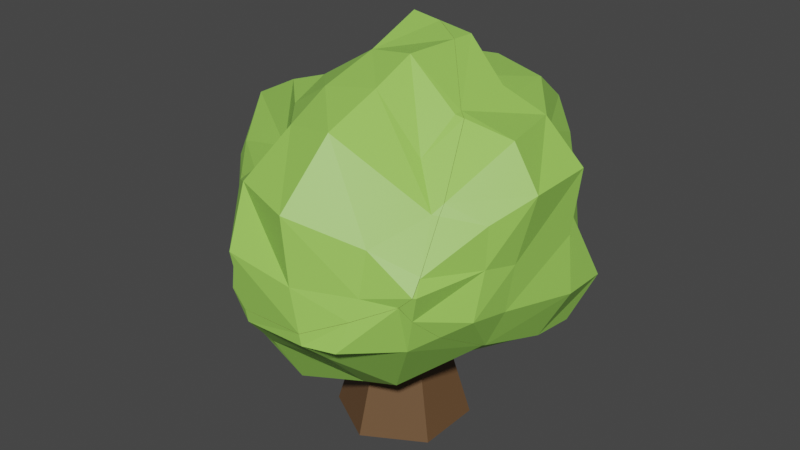 # Source: Bush1UV_1.blend  (saved by Blender 2.82.7; exported with 4.5.12 LTS)
import bpy
from mathutils import Matrix  # noqa: F401  (used for matrix-valued properties, if any)

bpy.ops.wm.read_factory_settings(use_empty=True)
scene = bpy.context.scene
scene.name = 'Scene'

# ---- collections
col_bush1 = bpy.data.collections.new('Bush1'); scene.collection.children.link(col_bush1)

# ---- materials (node trees are filled in below, after node groups)
mat_material_005 = bpy.data.materials.new('Material.005')
mat_material_005.use_transparent_shadow = False
mat_material_004 = bpy.data.materials.new('Material.004')
mat_material_004.use_transparent_shadow = False

# ---- material node trees
mat_material_005.use_nodes = True; mat_material_005.node_tree.nodes.clear()
_N = mat_material_005.node_tree.nodes; _L = mat_material_005.node_tree.links
n0 = _N.new('ShaderNodeOutputMaterial'); n0.name = 'Material Output'; n0.location = (300, 300)
n1 = _N.new('ShaderNodeBsdfPrincipled'); n1.name = 'Principled BSDF'; n1.location = (10, 300)
n1.distribution = 'GGX'
n1.subsurface_method = 'BURLEY'
n1.inputs[0].default_value = (0.1424, 0.0748, 0.03269, 1.0)
n1.inputs[3].default_value = 1.45
n1.inputs[27].default_value = (0.0, 0.0, 0.0, 1.0)
n1.inputs[28].default_value = 1.0
_L.new(n1.outputs[0], n0.inputs[0])
n0.is_active_output = True
mat_material_004.use_nodes = True; mat_material_004.node_tree.nodes.clear()
_N = mat_material_004.node_tree.nodes; _L = mat_material_004.node_tree.links
n0 = _N.new('ShaderNodeOutputMaterial'); n0.name = 'Material Output'; n0.location = (300, 300)
n1 = _N.new('ShaderNodeBsdfPrincipled'); n1.name = 'Principled BSDF'; n1.location = (10, 300)
n1.distribution = 'GGX'
n1.subsurface_method = 'BURLEY'
n1.inputs[0].default_value = (0.3319, 0.6776, 0.106, 1.0)
n1.inputs[3].default_value = 1.45
n1.inputs[27].default_value = (0.0, 0.0, 0.0, 1.0)
n1.inputs[28].default_value = 1.0
_L.new(n1.outputs[0], n0.inputs[0])
n0.is_active_output = True

# ---- world
world_world = bpy.data.worlds.new('World'); scene.world = world_world
world_world.use_nodes = True; world_world.node_tree.nodes.clear()
_N = world_world.node_tree.nodes; _L = world_world.node_tree.links
n0 = _N.new('ShaderNodeOutputWorld'); n0.name = 'World Output'; n0.location = (300, 300)
n1 = _N.new('ShaderNodeBackground'); n1.name = 'Background'; n1.location = (10, 300)
n1.inputs[0].default_value = (0.05088, 0.05088, 0.05088, 1.0)
_L.new(n1.outputs[0], n0.inputs[0])
n0.is_active_output = True
world_world.color = (0.05088, 0.05088, 0.05088)
world_world.use_sun_shadow = False
world_world.sun_shadow_jitter_overblur = 0.0

# ---- meshes
me_stamme_cell_003 = bpy.data.meshes.new('Stamme_cell.003')
me_stamme_cell_003.from_pydata([(-0.7512, 1.171, -1.057), (-0.3211, 1.56, -1.021), (-0.358, 0.345, -2.083), (-0.3224, 0.9034, -1.996), (-0.03329, 1.404, -1.565), (1.432, -0.5965, 0.5733), (1.586, -0.08679, 0.9941), (1.621, -0.1673, 0.5518), (1.357, 0.3153, 1.519), (1.485, 1.414, 0.3305), (1.574, 0.3709, 0.8271), (1.568, 0.7904, 0.7933), (1.653, 0.3041, 0.4735), (1.79, 0.9959, 0.3784), (0.1679, -0.2883, -1.894), (1.125, -1.06, -0.9222), (1.252, -0.4777, -1.361), (0.8288, -0.2552, -1.548), (1.538, -0.8142, -0.1801), (1.824, -0.2633, -0.2563), (1.564, -0.8516, -0.6695), (1.715, -0.3954, -0.9603), (0.3647, 1.953, -0.5223), (0.5675, 1.302, -1.49), (0.3821, 1.418, -0.95), (0.3548, 0.5427, -2.001), (0.4811, 0.9299, -2.006), (1.309, 1.383, -0.4372), (0.9002, 1.613, -0.3098), (1.204, 0.3115, -1.277), (1.031, 0.9909, -0.956), (0.7407, 1.357, -0.5951), (0.9214, 0.2547, -1.674), (0.8917, 0.7341, -1.605), (1.763, 0.3529, -0.2579), (1.804, 1.02, -0.3397), (1.404, 0.2984, -0.832), (1.353, 0.8025, -0.6677), (-0.3269, 1.933, -0.6383), (-0.005122, 2.011, -0.5141), (0.3559, 1.958, -0.2689), (0.9133, 1.56, 0.3495), (1.005, 1.531, 0.4237), (-0.7392, 1.453, -0.5095), (-0.7948, 1.417, -0.514), (-0.9072, 1.345, -0.5232), (-0.8489, 1.382, -0.5185), (-0.9083, 1.321, -0.569), (-0.7582, 0.5592, -1.684), (-0.8511, 1.016, -1.022), (-0.9088, 1.159, -0.8724), (1.217, 0.9655, 0.9719), (1.224, 0.8725, 1.046), (-0.02423, -0.3704, -1.928), (-0.4118, -0.01661, -2.055), (-0.6114, 0.2466, -1.969), (1.284, 0.03618, 1.481), (1.383, -0.2154, 1.213), (1.314, 0.4477, 1.419), (1.326, 0.3086, 1.531), (1.312, 0.2951, 1.533), (1.193, 0.1758, 1.555), (1.202, 0.1849, 1.554), (1.263, 0.06828, 1.498), (0.5333, -0.7491, -1.504), (0.3492, -0.6239, -1.644), (1.424, -0.5882, 0.6011), (1.1, -1.06, -0.935), (1.341, -0.9565, -0.2526), (1.121, -1.065, -0.9025), (1.423, -0.6041, 0.5695), (-0.3269, 1.933, -0.6383), (-0.7392, 1.453, -0.5095), (-0.005122, 2.011, -0.5141), (0.3559, 1.958, -0.2689), (0.9133, 1.56, 0.3495), (1.005, 1.531, 0.4237), (-0.7948, 1.417, -0.514), (-0.9072, 1.345, -0.5232), (-0.8489, 1.382, -0.5185), (-0.9088, 1.159, -0.8724), (-0.9083, 1.321, -0.569), (-0.8511, 1.016, -1.022), (-0.7582, 0.5592, -1.684), (1.217, 0.9655, 0.9719), (1.224, 0.8725, 1.046), (-0.02423, -0.3704, -1.928), (-0.4118, -0.01661, -2.055), (-0.6114, 0.2466, -1.969), (1.383, -0.2154, 1.213), (1.284, 0.03618, 1.481), (1.314, 0.4477, 1.419), (1.326, 0.3086, 1.531), (1.312, 0.2951, 1.533), (1.193, 0.1758, 1.555), (1.202, 0.1849, 1.554), (1.263, 0.06828, 1.498), (0.5333, -0.7491, -1.504), (0.3492, -0.6239, -1.644), (1.424, -0.5882, 0.6011), (1.1, -1.06, -0.935), (1.341, -0.9565, -0.2526), (1.121, -1.065, -0.9025), (1.423, -0.6041, 0.5695)], [], [(0, 72, 71, 1), (2, 87, 88), (3, 2, 88, 83), (3, 0, 1, 4), (5, 99, 103), (7, 6, 89, 99, 5), (8, 92, 93, 95, 94, 96, 90), (8, 90, 89, 6, 10), (12, 10, 6, 7), (13, 11, 10, 12), (9, 84, 85, 11, 13), (14, 98, 86), (18, 5, 103, 101), (15, 102, 100), (16, 15, 100, 97), (17, 16, 97, 98, 14), (19, 7, 5, 18), (20, 18, 101, 102, 15), (21, 19, 18, 20), (21, 20, 15, 16), (1, 71, 73, 22, 24), (25, 14, 86, 87, 2), (26, 25, 2, 3), (23, 26, 3, 4), (4, 1, 24, 23), (28, 75, 76, 9, 27), (22, 74, 75, 28), (31, 28, 27, 30), (31, 30, 23, 24), (24, 22, 28, 31), (32, 29, 16, 17), (32, 17, 14, 25), (33, 30, 29, 32), (33, 32, 25, 26), (26, 23, 30, 33), (34, 12, 7, 19), (35, 13, 12, 34), (27, 9, 13, 35), (36, 34, 19, 21), (36, 21, 16, 29), (37, 35, 34, 36), (37, 36, 29, 30), (30, 27, 35, 37), (91, 92, 8), (76, 84, 9), (85, 91, 8, 10, 11), (63, 61, 78, 47), (83, 82, 0, 3), (77, 79, 62, 60), (60, 59, 58, 52, 51, 42, 41, 40, 39, 38, 43, 77), (79, 78, 61, 62), (82, 80, 81, 45, 46, 44, 72, 0), (73, 74, 22), (50, 49, 48, 55, 54, 53, 65, 64, 67, 69, 68, 70, 66, 57, 56, 63, 47)])
me_stamme_cell_003.polygons.foreach_set('material_index', [1, 1, 1, 1, 1, 1, 1, 1, 1, 1, 1, 1, 1, 1, 1, 1, 1, 1, 1, 1, 1, 1, 1, 1, 1, 1, 1, 1, 1, 1, 1, 1, 1, 1, 1, 1, 1, 1, 1, 1, 1, 1, 1, 1, 1, 1, 0, 1, 0, 0, 0, 1, 1, 0])
_k = set([(38, 39), (38, 43), (39, 40), (40, 41), (41, 42), (42, 51), (43, 77), (44, 46), (44, 72), (45, 46), (45, 81), (47, 50), (47, 78), (48, 49), (48, 55), (49, 50), (51, 52), (52, 58), (53, 54), (53, 65), (54, 55), (56, 57), (56, 63), (57, 66), (58, 59), (59, 60), (60, 62), (61, 62), (61, 63), (64, 65), (64, 67), (66, 70), (67, 69), (68, 69), (68, 70), (71, 72), (71, 73), (73, 74), (74, 75), (75, 76), (76, 84), (77, 79), (78, 79), (80, 81), (80, 82), (82, 83), (83, 88), (84, 85), (85, 91), (86, 87), (86, 98), (87, 88), (89, 90), (89, 99), (90, 96), (91, 92), (92, 93), (93, 95), (94, 95), (94, 96), (97, 98), (97, 100), (99, 103), (100, 102), (101, 102), (101, 103)])
me_stamme_cell_003.attributes.new('sharp_edge', 'BOOLEAN', 'EDGE').data.foreach_set('value', [ (min(e.vertices), max(e.vertices)) in _k for e in me_stamme_cell_003.edges])
_uv = me_stamme_cell_003.uv_layers.new(name='UVMap')
_uv.uv.foreach_set('vector', [0.1646, 0.3455, 0.2306, 0.3796, 0.2151, 0.4375, 0.1689, 0.3925, 0.04082, 0.2459, 0.0442, 0.2023, 0.05458, 0.234, 0.0513, 0.3133, 0.04082, 0.2459, 0.05458, 0.234, 0.08893, 0.2717, 0.0513, 0.3133, 0.1646, 0.3455, 0.1689, 0.3925, 0.1033, 0.3736, 0.2348, 0.6045, 0.2312, 0.6055, 0.2353, 0.6035, 0.2375, 0.659, 0.1813, 0.6692, 0.1535, 0.6529, 0.2312, 0.6055, 0.2348, 0.6045, 0.1146, 0.7203, 0.1131, 0.7194, 0.1127, 0.7177, 0.1093, 0.7037, 0.109, 0.7025, 0.1169, 0.6889, 0.1195, 0.6848, 0.1146, 0.7203, 0.1195, 0.6848, 0.1535, 0.6529, 0.1813, 0.6692, 0.2025, 0.7273, 0.2474, 0.7189, 0.2025, 0.7273, 0.1813, 0.6692, 0.2375, 0.659, 0.2595, 0.8067, 0.2068, 0.7806, 0.2025, 0.7273, 0.2474, 0.7189, 0.2656, 0.8599, 0.1841, 0.8029, 0.1747, 0.7911, 0.2068, 0.7806, 0.2595, 0.8067, 0.5482, 0.6436, 0.5164, 0.601, 0.5525, 0.6332, 0.3305, 0.5768, 0.2348, 0.6045, 0.2353, 0.6035, 0.3397, 0.5588, 0.4247, 0.5456, 0.4222, 0.5449, 0.4263, 0.5456, 0.4805, 0.6196, 0.4247, 0.5456, 0.4263, 0.5456, 0.4986, 0.5851, 0.5042, 0.6478, 0.4805, 0.6196, 0.4986, 0.5851, 0.5164, 0.601, 0.5482, 0.6436, 0.3401, 0.6468, 0.2375, 0.659, 0.2348, 0.6045, 0.3305, 0.5768, 0.3926, 0.5721, 0.3305, 0.5768, 0.3397, 0.5588, 0.4222, 0.5449, 0.4247, 0.5456, 0.4296, 0.63, 0.3401, 0.6468, 0.3305, 0.5768, 0.3926, 0.5721, 0.4296, 0.63, 0.3926, 0.5721, 0.4247, 0.5456, 0.4805, 0.6196, 0.4373, 0.8784, 0.3886, 0.9258, 0.3729, 0.9357, 0.3739, 0.9284, 0.4282, 0.8603, 0.5617, 0.7492, 0.5482, 0.6436, 0.5525, 0.6332, 0.5686, 0.6781, 0.5721, 0.7241, 0.05007, 0.3165, 0.05074, 0.2697, 0.04082, 0.2459, 0.0513, 0.3133, 0.4969, 0.8456, 0.5624, 0.7984, 0.5611, 0.795, 0.5064, 0.8585, 0.5064, 0.8585, 0.4373, 0.8784, 0.4282, 0.8603, 0.4969, 0.8456, 0.3469, 0.8851, 0.2632, 0.8784, 0.2538, 0.8747, 0.2656, 0.8599, 0.3631, 0.8559, 0.3739, 0.9284, 0.3417, 0.9289, 0.2632, 0.8784, 0.3469, 0.8851, 0.3832, 0.8526, 0.3469, 0.8851, 0.3631, 0.8559, 0.429, 0.8061, 0.3832, 0.8526, 0.429, 0.8061, 0.4969, 0.8456, 0.4282, 0.8603, 0.4282, 0.8603, 0.3739, 0.9284, 0.3469, 0.8851, 0.3832, 0.8526, 0.5203, 0.7126, 0.4698, 0.7198, 0.4805, 0.6196, 0.5042, 0.6478, 0.5203, 0.7126, 0.5042, 0.6478, 0.5482, 0.6436, 0.5617, 0.7492, 0.5114, 0.7735, 0.429, 0.8061, 0.4698, 0.7198, 0.5203, 0.7126, 0.5114, 0.7735, 0.5203, 0.7126, 0.5617, 0.7492, 0.5624, 0.7984, 0.5624, 0.7984, 0.4969, 0.8456, 0.429, 0.8061, 0.5114, 0.7735, 0.3403, 0.7251, 0.2474, 0.7189, 0.2375, 0.659, 0.3401, 0.6468, 0.3507, 0.8097, 0.2595, 0.8067, 0.2474, 0.7189, 0.3403, 0.7251, 0.3631, 0.8559, 0.2656, 0.8599, 0.2595, 0.8067, 0.3507, 0.8097, 0.4133, 0.7181, 0.3403, 0.7251, 0.3401, 0.6468, 0.4296, 0.63, 0.4133, 0.7181, 0.4296, 0.63, 0.4805, 0.6196, 0.4698, 0.7198, 0.3924, 0.7822, 0.3507, 0.8097, 0.3403, 0.7251, 0.4133, 0.7181, 0.3924, 0.7822, 0.4133, 0.7181, 0.4698, 0.7198, 0.429, 0.8061, 0.429, 0.8061, 0.3631, 0.8559, 0.3507, 0.8097, 0.3924, 0.7822, 0.1274, 0.7371, 0.1131, 0.7194, 0.1146, 0.7203, 0.2538, 0.8747, 0.1841, 0.8029, 0.2656, 0.8599, 0.1747, 0.7911, 0.1274, 0.7371, 0.1146, 0.7203, 0.2025, 0.7273, 0.2068, 0.7806, 1.0, 0.8461, 0.1385, 0.0, 0.6885, 0.0, 1.0, 0.2993, 0.08893, 0.2717, 0.1688, 0.3268, 0.1646, 0.3455, 0.0513, 0.3133, 0.3278, 0.3278, 0.3267, 0.0, 0.8639, 0.0, 0.8585, 0.8585, 1.0, 0.8585, 0.9902, 0.8521, 0.9275, 0.7863, 0.7492, 0.5855, 0.707, 0.5415, 0.4932, 0.2743, 0.5025, 0.2605, 0.4545, 0.07218, 0.5205, 0.04722, 0.6382, 0.08394, 0.969, 0.3109, 1.0, 0.3278, 0.3267, 0.3267, 1.0, 0.3115, 1.0, 0.8615, 0.8639, 0.8639, 0.1688, 0.3268, 0.1901, 0.3403, 0.225, 0.3618, 0.2303, 0.365, 0.2305, 0.37, 0.2306, 0.3747, 0.2306, 0.3796, 0.1646, 0.3455, 0.3729, 0.9357, 0.3417, 0.9289, 0.3739, 0.9284, 0.2992, 0.2992, 0.3174, 0.2637, 0.3539, 0.1066, 0.3985, 0.03901, 0.4539, 0.01859, 0.5564, 0.04861, 0.6524, 0.1162, 0.6997, 0.1494, 0.8429, 0.2844, 0.848, 0.2921, 0.8963, 0.4464, 0.9042, 0.6415, 0.9039, 0.649, 0.8824, 0.7944, 0.9374, 0.8514, 0.8461, 0.8461, 0.2993, 0.2993])
me_stamme_cell_003.materials.append(mat_material_005)
me_stamme_cell_003.materials.append(mat_material_004)
me_stamme_cell_003.use_remesh_fix_poles = True
me_stamme_cell_003.use_remesh_preserve_attributes = False
me_stamme_cell_003.use_mirror_vertex_groups = False
me_stamme_cell_003.update()
me_stamme_cell_004 = bpy.data.meshes.new('Stamme_cell.004')
me_stamme_cell_004.from_pydata([(-1.534, 0.7391, 0.733), (-1.774, 1.078, 0.2661), (-0.7747, 0.3964, 1.624), (-0.8299, 0.7673, 1.469), (-0.7899, 0.9386, 0.9075), (-0.6988, 1.379, 0.8299), (-1.136, 1.403, 0.4072), (-0.7292, 1.54, 0.3877), (-0.4066, 0.3709, 2.029), (-0.4915, 0.9424, 1.73), (-0.3084, 1.4, 1.277), (-0.2463, 1.672, 0.8805), (-0.181, 1.887, 0.2949), (-0.7348, 1.555, -0.3131), (-0.3288, 2.061, -0.5069), (0.2979, 0.2388, 1.984), (0.2124, 0.9088, 1.971), (0.2928, 1.524, 1.422), (0.3242, 1.767, 0.8263), (0.334, 1.97, 0.3626), (0.8675, 0.2107, 1.705), (0.8808, 0.6521, 1.611), (1.169, 0.8855, 1.086), (0.8576, 1.241, 0.8524), (0.9151, 1.552, 0.4412), (-0.3269, 1.935, -0.6368), (-0.008665, 2.011, -0.514), (0.3558, 1.958, -0.2664), (0.9133, 1.56, 0.3521), (1.002, 1.531, 0.4242), (-0.7391, 1.454, -0.5077), (-0.7946, 1.418, -0.5121), (-0.8501, 1.383, -0.5164), (-0.9085, 1.345, -0.5206), (-1.34, 1.18, -0.3293), (-1.348, 1.176, -0.3243), (-1.86, 1.027, -0.1689), (1.216, 0.9631, 0.9754), (1.222, 0.8729, 1.047), (-1.895, 0.6893, 0.3414), (-1.541, 0.4082, 0.8199), (1.309, 0.461, 1.409), (-0.842, 0.2736, 1.124), (1.323, 0.308, 1.532), (1.313, 0.2982, 1.534), (1.2, 0.186, 1.555), (1.19, 0.1769, 1.557), (-0.6353, -0.1677, 1.826), (-0.839, 0.2138, 1.215), (0.8182, -0.008167, 1.787), (0.4103, -0.1865, 2.002), (-0.3229, -0.2311, 1.967), (-0.3269, 1.935, -0.6368), (-0.7391, 1.454, -0.5077), (-0.008665, 2.011, -0.514), (0.3558, 1.958, -0.2664), (0.9133, 1.56, 0.3521), (1.002, 1.531, 0.4242), (1.216, 0.9631, 0.9754), (-0.7946, 1.418, -0.5121), (-0.8501, 1.383, -0.5164), (-0.9085, 1.345, -0.5206), (-1.34, 1.18, -0.3293), (-1.348, 1.176, -0.3243), (-1.86, 1.027, -0.1689), (1.222, 0.8729, 1.047), (-1.541, 0.4082, 0.8199), (-1.895, 0.6893, 0.3414), (1.309, 0.461, 1.409), (1.323, 0.308, 1.532), (-0.842, 0.2736, 1.124), (1.313, 0.2982, 1.534), (1.2, 0.186, 1.555), (1.19, 0.1769, 1.557), (0.8182, -0.008167, 1.787), (-0.6353, -0.1677, 1.826), (-0.839, 0.2138, 1.215), (0.4103, -0.1865, 2.002), (-0.3229, -0.2311, 1.967)], [], [(0, 66, 70, 4), (1, 0, 4, 6), (6, 4, 5, 7), (2, 75, 78, 8), (3, 2, 8, 9), (4, 3, 9, 10), (5, 4, 10, 11), (7, 5, 11, 12), (13, 7, 12, 14), (8, 78, 77, 15), (9, 8, 15, 16), (10, 9, 16, 17), (11, 10, 17, 18), (12, 11, 18, 19), (15, 77, 74, 20), (16, 15, 20, 21), (22, 21, 20, 69, 68), (17, 16, 21, 22), (18, 17, 22, 23), (24, 23, 22, 58, 57), (19, 18, 23, 24), (22, 68, 38), (14, 12, 19, 55, 54), (70, 76, 2, 3, 4), (54, 25, 14), (64, 67, 1), (63, 64, 1, 6), (76, 75, 2), (57, 56, 24), (74, 73, 72, 71, 69, 20), (56, 55, 19, 24), (62, 63, 6, 7, 13), (44, 45, 60, 59), (45, 46, 61, 60), (46, 49, 50, 51, 47, 48, 42, 40, 39, 36, 35, 34, 61), (59, 53, 52, 26, 27, 28, 29, 37, 65, 41, 43, 44), (38, 58, 22), (67, 66, 0, 1), (30, 31, 32, 33, 62, 13), (25, 30, 13, 14)])
me_stamme_cell_004.polygons.foreach_set('material_index', [1, 1, 1, 1, 1, 1, 1, 1, 1, 1, 1, 1, 1, 1, 1, 1, 1, 1, 1, 1, 1, 1, 1, 1, 1, 1, 1, 1, 1, 1, 1, 1, 0, 0, 0, 0, 1, 1, 1, 1])
_k = set([(25, 30), (25, 54), (26, 27), (26, 52), (27, 28), (28, 29), (29, 37), (30, 31), (31, 32), (32, 33), (33, 62), (34, 35), (34, 61), (35, 36), (36, 39), (37, 65), (38, 58), (38, 68), (39, 40), (40, 42), (41, 43), (41, 65), (42, 48), (43, 44), (44, 45), (45, 46), (46, 49), (47, 48), (47, 51), (49, 50), (50, 51), (52, 53), (53, 59), (54, 55), (55, 56), (56, 57), (57, 58), (59, 60), (60, 61), (62, 63), (63, 64), (64, 67), (66, 67), (66, 70), (68, 69), (69, 71), (70, 76), (71, 72), (72, 73), (73, 74), (74, 77), (75, 76), (75, 78), (77, 78)])
me_stamme_cell_004.attributes.new('sharp_edge', 'BOOLEAN', 'EDGE').data.foreach_set('value', [ (min(e.vertices), max(e.vertices)) in _k for e in me_stamme_cell_004.edges])
_uv = me_stamme_cell_004.uv_layers.new(name='UVMap')
_uv.uv.foreach_set('vector', [0.3806, 0.2934, 0.391, 0.2535, 0.4277, 0.2373, 0.4016, 0.3175, 0.3242, 0.3344, 0.3806, 0.2934, 0.4016, 0.3175, 0.3413, 0.3736, 0.3413, 0.3736, 0.4016, 0.3175, 0.3923, 0.3706, 0.3389, 0.39, 0.488, 0.2521, 0.5124, 0.184, 0.5294, 0.1764, 0.5369, 0.249, 0.4694, 0.2968, 0.488, 0.2521, 0.5369, 0.249, 0.5008, 0.318, 0.4016, 0.3175, 0.4694, 0.2968, 0.5008, 0.318, 0.4461, 0.3732, 0.3923, 0.3706, 0.4016, 0.3175, 0.4461, 0.3732, 0.3984, 0.406, 0.3389, 0.39, 0.3923, 0.3706, 0.3984, 0.406, 0.3277, 0.432, 0.2543, 0.3919, 0.3389, 0.39, 0.3277, 0.432, 0.231, 0.453, 0.04985, 0.7274, 0.0578, 0.6509, 0.05336, 0.6566, 0.05563, 0.7106, 0.08788, 0.7999, 0.04985, 0.7274, 0.05563, 0.7106, 0.05718, 0.7957, 0.4461, 0.3732, 0.5008, 0.318, 0.53, 0.3139, 0.4637, 0.3882, 0.3984, 0.406, 0.4461, 0.3732, 0.4637, 0.3882, 0.3918, 0.4175, 0.3277, 0.432, 0.3984, 0.406, 0.3918, 0.4175, 0.3359, 0.4419, 0.05563, 0.7106, 0.05336, 0.6566, 0.08063, 0.6792, 0.09097, 0.707, 0.05718, 0.7957, 0.05563, 0.7106, 0.09097, 0.707, 0.103, 0.7631, 0.1696, 0.7927, 0.103, 0.7631, 0.09097, 0.707, 0.113, 0.7194, 0.1287, 0.7388, 0.1269, 0.8738, 0.05718, 0.7957, 0.103, 0.7631, 0.1696, 0.7927, 0.2026, 0.9047, 0.1269, 0.8738, 0.1696, 0.7927, 0.1993, 0.8379, 0.2515, 0.8774, 0.1993, 0.8379, 0.1696, 0.7927, 0.1837, 0.8026, 0.2537, 0.8747, 0.2615, 0.9304, 0.2026, 0.9047, 0.1993, 0.8379, 0.2515, 0.8774, 0.1696, 0.7927, 0.1287, 0.7388, 0.1745, 0.7911, 0.372, 0.942, 0.2701, 0.92, 0.2615, 0.9304, 0.3414, 0.929, 0.3729, 0.9357, 0.4277, 0.2373, 0.4387, 0.2301, 0.488, 0.2521, 0.4694, 0.2968, 0.4016, 0.3175, 0.3729, 0.9357, 0.3885, 0.926, 0.372, 0.942, 0.2717, 0.3282, 0.3333, 0.2874, 0.3242, 0.3344, 0.253, 0.3462, 0.2717, 0.3282, 0.3242, 0.3344, 0.3413, 0.3736, 0.4387, 0.2301, 0.5124, 0.184, 0.488, 0.2521, 0.2537, 0.8747, 0.2629, 0.8783, 0.2515, 0.8774, 0.08063, 0.6792, 0.1088, 0.7026, 0.1092, 0.7038, 0.1127, 0.7181, 0.113, 0.7194, 0.09097, 0.707, 0.2629, 0.8783, 0.3414, 0.929, 0.2615, 0.9304, 0.2515, 0.8774, 0.2524, 0.3466, 0.253, 0.3462, 0.3413, 0.3736, 0.3389, 0.39, 0.2543, 0.3919, 0.1413, 0.1413, 1.0, 0.136, 1.0, 0.6731, 0.672, 0.672, 0.136, 0.136, 0.1384, 0.0, 0.6885, 0.0, 0.6731, 0.6731, 0.8616, 0.0, 0.9225, 0.1585, 0.9794, 0.3223, 0.9702, 0.5052, 0.9329, 0.5498, 0.7712, 0.4415, 0.747, 0.418, 0.6666, 0.5209, 0.5399, 0.4869, 0.4047, 0.3426, 0.3636, 0.1671, 0.3622, 0.1639, 0.3115, 0.0, 1.0, 0.672, 0.9691, 0.658, 0.6377, 0.5542, 0.5212, 0.4741, 0.4547, 0.3823, 0.5031, 0.2419, 0.4941, 0.2195, 0.7096, 0.1658, 0.7506, 0.1642, 0.9238, 0.1423, 0.9929, 0.1388, 1.0, 0.1413, 0.1745, 0.7911, 0.1837, 0.8026, 0.1696, 0.7927, 0.3333, 0.2874, 0.391, 0.2535, 0.3806, 0.2934, 0.3242, 0.3344, 0.2309, 0.3797, 0.2308, 0.3749, 0.2307, 0.3701, 0.2306, 0.3651, 0.2524, 0.3466, 0.2543, 0.3919, 0.2153, 0.4377, 0.2309, 0.3797, 0.2543, 0.3919, 0.231, 0.453])
me_stamme_cell_004.materials.append(mat_material_005)
me_stamme_cell_004.materials.append(mat_material_004)
me_stamme_cell_004.use_remesh_fix_poles = True
me_stamme_cell_004.use_remesh_preserve_attributes = False
me_stamme_cell_004.use_mirror_vertex_groups = False
me_stamme_cell_004.update()
me_stamme_cell_001 = bpy.data.meshes.new('Stamme_cell.001')
me_stamme_cell_001.from_pydata([(0.02988, -2.202, -0.654), (0.02988, 0.1761, -0.2178), (0.6658, -2.202, -0.2869), (0.288, 0.1761, -0.06874), (0.6658, -2.202, 0.4474), (0.288, 0.1761, 0.2293), (0.02988, -2.202, 0.8146), (0.02988, 0.1761, 0.3783), (-0.606, -2.202, 0.4474), (-0.2282, 0.1761, 0.2293), (-0.606, -2.202, -0.2869), (-0.2282, 0.1761, -0.06874), (0.02988, -1.395, -0.4184), (0.4617, -1.395, -0.169), (0.4617, -1.395, 0.3296), (0.02988, -1.395, 0.5789), (-0.402, -1.395, 0.3296), (-0.402, -1.395, -0.169), (0.1617, -0.4532, -0.1695), (0.4828, -0.4532, 0.01593), (0.4828, -0.4532, 0.3868), (0.1617, -0.4532, 0.5722), (-0.1595, -0.4532, 0.3868), (-0.1595, -0.4532, 0.01593)], [], [(18, 1, 3, 19), (19, 3, 5, 20), (20, 5, 7, 21), (21, 7, 9, 22), (3, 1, 11, 9, 7, 5), (22, 9, 11, 23), (23, 11, 1, 18), (0, 2, 4, 6, 8, 10), (10, 17, 12, 0), (8, 16, 17, 10), (6, 15, 16, 8), (4, 14, 15, 6), (2, 13, 14, 4), (0, 12, 13, 2), (17, 23, 18, 12), (16, 22, 23, 17), (15, 21, 22, 16), (14, 20, 21, 15), (13, 19, 20, 14), (12, 18, 19, 13)])
_uv = me_stamme_cell_001.uv_layers.new(name='UVMap')
_uv.uv.foreach_set('vector', [0.6994, 0.6088, 0.7064, 0.7, 0.6848, 0.7, 0.6725, 0.6088, 0.6725, 0.6088, 0.6848, 0.7, 0.6416, 0.7, 0.6188, 0.6088, 0.6188, 0.6088, 0.6416, 0.7, 0.62, 0.7, 0.592, 0.6088, 0.9472, 0.6088, 0.9191, 0.7, 0.8975, 0.7, 0.9204, 0.6088, 0.7438, 0.7647, 0.7064, 0.7863, 0.669, 0.7647, 0.669, 0.7216, 0.7064, 0.7, 0.7438, 0.7216, 0.9204, 0.6088, 0.8975, 0.7, 0.8544, 0.7, 0.8666, 0.6088, 0.8666, 0.6088, 0.8544, 0.7, 0.8328, 0.7, 0.8398, 0.6088, 0.7696, 0.1427, 0.8617, 0.1959, 0.8617, 0.3023, 0.7696, 0.3555, 0.6775, 0.3023, 0.6775, 0.1959, 0.8228, 0.3555, 0.8398, 0.4724, 0.8037, 0.4724, 0.7696, 0.3555, 0.9291, 0.3555, 0.9121, 0.4724, 0.8398, 0.4724, 0.8228, 0.3555, 0.9823, 0.3555, 0.9482, 0.4724, 0.9121, 0.4724, 0.9291, 0.3555, 0.61, 0.3555, 0.6271, 0.4724, 0.591, 0.4724, 0.5568, 0.3555, 0.7164, 0.3555, 0.6993, 0.4724, 0.6271, 0.4724, 0.61, 0.3555, 0.7696, 0.3555, 0.7354, 0.4724, 0.6993, 0.4724, 0.7164, 0.3555, 0.8398, 0.4724, 0.8666, 0.6088, 0.8398, 0.6088, 0.8037, 0.4724, 0.9121, 0.4724, 0.9204, 0.6088, 0.8666, 0.6088, 0.8398, 0.4724, 0.9482, 0.4724, 0.9472, 0.6088, 0.9204, 0.6088, 0.9121, 0.4724, 0.6271, 0.4724, 0.6188, 0.6088, 0.592, 0.6088, 0.591, 0.4724, 0.6993, 0.4724, 0.6725, 0.6088, 0.6188, 0.6088, 0.6271, 0.4724, 0.7354, 0.4724, 0.6994, 0.6088, 0.6725, 0.6088, 0.6993, 0.4724])
me_stamme_cell_001.materials.append(mat_material_005)
me_stamme_cell_001.materials.append(mat_material_004)
me_stamme_cell_001.use_remesh_fix_poles = True
me_stamme_cell_001.use_remesh_preserve_attributes = False
me_stamme_cell_001.use_mirror_vertex_groups = False
me_stamme_cell_001.update()
me_stamme_cell_002 = bpy.data.meshes.new('Stamme_cell.002')
me_stamme_cell_002.from_pydata([(-1.506, -0.8619, 0.819), (-1.58, -0.912, 0.1321), (-1.487, -0.4018, 0.8695), (-0.9647, -1.092, 1.216), (-0.8531, -0.5874, 1.427), (-1.043, -1.15, 0.4189), (-0.3701, -1.393, 1.226), (-0.3571, -0.7826, 1.601), (-0.361, -1.357, 0.4047), (0.3445, -1.224, 1.076), (0.4697, -0.5781, 1.703), (0.3248, -1.111, 0.2358), (0.7694, -1.078, 1.083), (1.185, -0.3418, 1.429), (0.7795, -1.147, 0.298), (1.0, -1.204, -0.3784), (1.422, -0.6052, 0.5689), (1.423, -0.587, 0.6051), (1.34, -0.9575, -0.2531), (1.12, -1.066, -0.9004), (1.097, -1.06, -0.9363), (0.5316, -0.7497, -1.504), (0.6013, -1.061, -1.188), (-0.3283, -1.393, -1.242), (0.5089, -1.027, -0.5063), (0.4366, -0.7856, -1.523), (-0.3362, -1.2, -1.72), (0.3508, -0.6268, -1.642), (-0.02597, -0.3711, -1.929), (-0.4122, -0.01883, -2.055), (-0.4945, -0.5714, -2.012), (-1.054, -0.4581, -1.927), (-1.015, -1.127, -1.681), (-1.408, -0.4545, -1.447), (-0.9128, 0.1296, -1.833), (-1.156, 0.0573, -1.222), (-0.7903, 0.5339, -1.661), (-0.613, 0.246, -1.968), (-0.6607, 0.3522, -1.867), (-0.7595, 0.5582, -1.683), (-0.8521, 1.014, -1.022), (-0.9092, 1.344, -0.5227), (-1.084, 0.6531, -0.9412), (-1.759, 0.5692, -0.7876), (-1.349, 1.175, -0.3271), (-1.861, 1.027, -0.1722), (-1.906, 0.9997, -0.3998), (-2.047, 0.2977, -0.2607), (-1.702, -0.3083, -0.378), (-2.002, 0.3484, 0.4075), (-1.759, 0.122, -0.7071), (-1.556, -0.3697, -0.9712), (-1.552, -0.9175, -0.8576), (-1.44, -0.8481, -0.3561), (-1.362, -1.236, -1.116), (-1.155, -1.067, -0.329), (-0.2458, -1.19, -0.4201), (-1.546, 0.2195, 0.8695), (-1.806, -0.3136, 0.2014), (-1.896, 0.6866, 0.342), (-1.541, 0.4056, 0.8206), (-0.8423, 0.2707, 1.124), (-0.8393, 0.2129, 1.213), (-0.8489, 0.1856, 1.152), (-0.6346, -0.1703, 1.827), (-0.3226, -0.2331, 1.966), (-0.6324, -0.1796, 1.83), (-0.304, -0.3665, 1.953), (0.4408, -0.3018, 2.006), (0.7502, -0.3105, 1.899), (0.4109, -0.1888, 2.002), (0.8175, -0.01148, 1.788), (1.191, 0.175, 1.556), (1.283, 0.03419, 1.48), (1.382, -0.2161, 1.214), (1.423, -0.587, 0.6051), (1.422, -0.6052, 0.5689), (1.34, -0.9575, -0.2531), (1.12, -1.066, -0.9004), (1.097, -1.06, -0.9363), (0.5316, -0.7497, -1.504), (0.3508, -0.6268, -1.642), (-0.02597, -0.3711, -1.929), (-0.4122, -0.01883, -2.055), (-0.613, 0.246, -1.968), (-0.6607, 0.3522, -1.867), (-0.7595, 0.5582, -1.683), (-0.8521, 1.014, -1.022), (-0.9092, 1.344, -0.5227), (-1.349, 1.175, -0.3271), (-1.861, 1.027, -0.1722), (-1.896, 0.6866, 0.342), (-1.541, 0.4056, 0.8206), (-0.8423, 0.2707, 1.124), (-0.8393, 0.2129, 1.213), (-0.6346, -0.1703, 1.827), (-0.3226, -0.2331, 1.966), (0.4109, -0.1888, 2.002), (0.8175, -0.01148, 1.788), (1.191, 0.175, 1.556), (1.283, 0.03419, 1.48), (1.382, -0.2161, 1.214)], [], [(5, 3, 0, 1), (1, 0, 2, 58), (2, 0, 3, 4), (4, 3, 6, 7), (8, 6, 3, 5), (7, 6, 9, 10), (11, 9, 6, 8), (10, 9, 12, 13), (14, 12, 9, 11), (76, 75, 13, 12, 14), (15, 14, 11, 24), (77, 76, 14, 15), (99, 100, 101, 17, 16, 18, 78, 79, 80, 27, 82, 83, 37, 85, 86, 87, 88), (19, 77, 15), (20, 19, 15, 24, 22), (21, 20, 22, 25), (25, 22, 23, 26), (22, 24, 56, 23), (28, 81, 25, 26, 30), (81, 21, 25), (29, 28, 30), (84, 29, 30, 31, 34), (30, 26, 32, 31), (32, 54, 33, 31), (31, 33, 35, 34), (34, 35, 42, 36), (39, 38, 84, 34, 36), (36, 42, 40, 39), (42, 89, 41, 40), (43, 46, 89, 42), (42, 35, 50, 43), (88, 44, 90, 59, 92, 93, 94, 95, 96, 70, 98, 99), (46, 45, 89), (50, 47, 46, 43), (47, 49, 91, 45, 46), (51, 48, 47, 50), (48, 58, 49, 47), (35, 33, 51, 50), (33, 54, 52, 51), (52, 53, 48, 51), (54, 55, 53, 52), (23, 56, 55, 54), (26, 23, 54, 32), (55, 5, 1, 53), (56, 8, 5, 55), (24, 11, 8, 56), (53, 1, 58, 48), (49, 58, 2, 57), (49, 57, 60, 91), (61, 60, 57, 63), (63, 62, 61), (2, 4, 63, 57), (4, 66, 64, 62, 63), (65, 64, 66, 67), (7, 67, 66, 4), (10, 68, 67, 7), (97, 65, 67, 68), (13, 69, 68, 10), (71, 97, 68, 69), (73, 72, 71, 69, 13), (74, 73, 13), (75, 74, 13)])
me_stamme_cell_002.polygons.foreach_set('material_index', [1, 1, 1, 1, 1, 1, 1, 1, 1, 1, 1, 1, 0, 1, 1, 1, 1, 1, 1, 1, 1, 1, 1, 1, 1, 1, 1, 1, 1, 1, 1, 0, 1, 1, 1, 1, 1, 1, 1, 1, 1, 1, 1, 1, 1, 1, 1, 1, 1, 1, 1, 1, 1, 1, 1, 1, 1, 1, 1, 1, 1, 1])
_k = set([(16, 17), (16, 18), (17, 101), (18, 78), (19, 20), (19, 77), (20, 21), (21, 81), (27, 80), (27, 82), (28, 29), (28, 81), (29, 84), (37, 83), (37, 85), (38, 39), (38, 84), (39, 40), (40, 41), (41, 89), (44, 88), (44, 90), (45, 89), (45, 91), (59, 90), (59, 92), (60, 61), (60, 91), (61, 62), (62, 64), (64, 65), (65, 97), (70, 96), (70, 98), (71, 72), (71, 97), (72, 73), (73, 74), (74, 75), (75, 76), (76, 77), (78, 79), (79, 80), (82, 83), (85, 86), (86, 87), (87, 88), (92, 93), (93, 94), (94, 95), (95, 96), (98, 99), (99, 100), (100, 101)])
me_stamme_cell_002.attributes.new('sharp_edge', 'BOOLEAN', 'EDGE').data.foreach_set('value', [ (min(e.vertices), max(e.vertices)) in _k for e in me_stamme_cell_002.edges])
_uv = me_stamme_cell_002.uv_layers.new(name='UVMap')
_uv.uv.foreach_set('vector', [0.3427, 0.06556, 0.4388, 0.07248, 0.3909, 0.1003, 0.3081, 0.09423, 0.3081, 0.09423, 0.3909, 0.1003, 0.397, 0.1558, 0.3164, 0.1664, 0.397, 0.1558, 0.3909, 0.1003, 0.4388, 0.07248, 0.4643, 0.1334, 0.4643, 0.1334, 0.4388, 0.07248, 0.44, 0.03625, 0.4853, 0.1099, 0.3409, 0.0405, 0.44, 0.03625, 0.4388, 0.07248, 0.3427, 0.06556, 0.1043, 0.5808, 0.1519, 0.5034, 0.171, 0.5248, 0.09122, 0.6068, 0.2776, 0.5391, 0.171, 0.5248, 0.1519, 0.5034, 0.2562, 0.5078, 0.09122, 0.6068, 0.171, 0.5248, 0.1701, 0.5434, 0.1261, 0.6368, 0.2697, 0.5346, 0.1701, 0.5434, 0.171, 0.5248, 0.2776, 0.5391, 0.2353, 0.6034, 0.2307, 0.6057, 0.1261, 0.6368, 0.1701, 0.5434, 0.2697, 0.5346, 0.3556, 0.5274, 0.2697, 0.5346, 0.2776, 0.5391, 0.3719, 0.5498, 0.3397, 0.5586, 0.2353, 0.6034, 0.2697, 0.5346, 0.3556, 0.5274, 1.0, 0.8615, 0.9593, 0.8462, 0.8705, 0.786, 0.7119, 0.643, 0.7033, 0.6344, 0.5224, 0.4375, 0.4175, 0.2783, 0.4142, 0.2691, 0.4122, 0.119, 0.4224, 0.08147, 0.4433, 0.003062, 0.6349, 0.4554, 0.7802, 0.4012, 0.6117, 0.0, 0.6805, 0.0408, 0.8644, 0.1948, 1.0, 0.3113, 0.4219, 0.5449, 0.3397, 0.5586, 0.3556, 0.5274, 0.4265, 0.5456, 0.4219, 0.5449, 0.3556, 0.5274, 0.3719, 0.5498, 0.4585, 0.5454, 0.4986, 0.585, 0.4265, 0.5456, 0.4585, 0.5454, 0.501, 0.5805, 0.501, 0.5805, 0.4585, 0.5454, 0.4654, 0.5034, 0.5261, 0.5279, 0.4585, 0.5454, 0.3719, 0.5498, 0.3609, 0.5291, 0.4654, 0.5034, 0.5526, 0.6331, 0.5161, 0.6006, 0.501, 0.5805, 0.5261, 0.5279, 0.5631, 0.6077, 0.5161, 0.6006, 0.4986, 0.585, 0.501, 0.5805, 0.5686, 0.6779, 0.5526, 0.6331, 0.5631, 0.6077, 0.05467, 0.234, 0.04422, 0.202, 0.04938, 0.1353, 0.05965, 0.149, 0.07094, 0.2199, 0.04938, 0.1353, 0.08454, 0.05952, 0.08934, 0.06832, 0.05965, 0.149, 0.08934, 0.06832, 0.1575, 0.05517, 0.1175, 0.1494, 0.05965, 0.149, 0.05965, 0.149, 0.1175, 0.1494, 0.1447, 0.2112, 0.07094, 0.2199, 0.07094, 0.2199, 0.1447, 0.2112, 0.1786, 0.2831, 0.0917, 0.2687, 0.08904, 0.2716, 0.06546, 0.2473, 0.05467, 0.234, 0.07094, 0.2199, 0.0917, 0.2687, 0.0917, 0.2687, 0.1786, 0.2831, 0.1688, 0.3266, 0.08904, 0.2716, 0.1786, 0.2831, 0.2524, 0.3463, 0.2304, 0.3649, 0.1688, 0.3266, 0.1971, 0.2729, 0.2439, 0.3249, 0.2524, 0.346, 0.1786, 0.2831, 0.1786, 0.2831, 0.1447, 0.2112, 0.2068, 0.219, 0.1971, 0.2729, 0.3113, 0.3113, 0.3631, 0.1962, 0.4041, 0.06192, 0.5402, 0.05275, 0.6669, 0.1456, 0.7473, 0.3288, 0.7708, 0.3296, 0.9333, 0.3832, 0.9702, 0.465, 0.9795, 0.6571, 0.923, 0.7637, 0.8615, 0.8615, 0.2439, 0.3249, 0.2713, 0.3281, 0.2524, 0.346, 0.2068, 0.219, 0.2607, 0.2402, 0.2439, 0.3249, 0.1971, 0.2729, 0.2607, 0.2402, 0.3413, 0.2463, 0.3334, 0.2871, 0.2713, 0.3281, 0.2439, 0.3249, 0.1749, 0.1597, 0.2465, 0.1671, 0.2607, 0.2402, 0.2068, 0.219, 0.2465, 0.1671, 0.3164, 0.1664, 0.3413, 0.2463, 0.2607, 0.2402, 0.1447, 0.2112, 0.1175, 0.1494, 0.1749, 0.1597, 0.2068, 0.219, 0.1175, 0.1494, 0.1575, 0.05517, 0.1886, 0.09357, 0.1749, 0.1597, 0.1886, 0.09357, 0.2492, 0.1019, 0.2465, 0.1671, 0.1749, 0.1597, 0.1575, 0.05517, 0.2524, 0.07548, 0.2492, 0.1019, 0.1886, 0.09357, 0.1422, 0.03626, 0.2414, 0.06069, 0.2524, 0.07548, 0.1575, 0.05517, 0.08454, 0.05952, 0.1422, 0.03626, 0.1575, 0.05517, 0.08934, 0.06832, 0.2524, 0.07548, 0.3427, 0.06556, 0.3081, 0.09423, 0.2492, 0.1019, 0.2414, 0.06069, 0.3409, 0.0405, 0.3427, 0.06556, 0.2524, 0.07548, 0.3719, 0.5498, 0.2776, 0.5391, 0.2562, 0.5078, 0.3609, 0.5291, 0.2492, 0.1019, 0.3081, 0.09423, 0.3164, 0.1664, 0.2465, 0.1671, 0.3413, 0.2463, 0.3164, 0.1664, 0.397, 0.1558, 0.397, 0.2308, 0.3413, 0.2463, 0.397, 0.2308, 0.3911, 0.2532, 0.3334, 0.2871, 0.4278, 0.2369, 0.3911, 0.2532, 0.397, 0.2308, 0.4311, 0.2267, 0.4311, 0.2267, 0.4385, 0.23, 0.4278, 0.2369, 0.397, 0.1558, 0.4643, 0.1334, 0.4311, 0.2267, 0.397, 0.2308, 0.4643, 0.1334, 0.5129, 0.1826, 0.5125, 0.1837, 0.4385, 0.23, 0.4311, 0.2267, 0.5294, 0.1762, 0.5125, 0.1837, 0.5129, 0.1826, 0.5277, 0.16, 0.4853, 0.1099, 0.5277, 0.16, 0.5129, 0.1826, 0.4643, 0.1334, 0.09122, 0.6068, 0.05274, 0.6419, 0.05959, 0.6337, 0.1043, 0.5808, 0.05334, 0.6563, 0.05782, 0.6506, 0.05959, 0.6337, 0.05274, 0.6419, 0.1261, 0.6368, 0.06634, 0.6408, 0.05274, 0.6419, 0.09122, 0.6068, 0.08047, 0.6788, 0.05334, 0.6563, 0.05274, 0.6419, 0.06634, 0.6408, 0.1195, 0.6846, 0.1089, 0.7024, 0.08047, 0.6788, 0.06634, 0.6408, 0.1261, 0.6368, 0.1533, 0.6528, 0.1195, 0.6846, 0.1261, 0.6368, 0.2307, 0.6057, 0.1533, 0.6528, 0.1261, 0.6368])
me_stamme_cell_002.materials.append(mat_material_005)
me_stamme_cell_002.materials.append(mat_material_004)
me_stamme_cell_002.use_remesh_fix_poles = True
me_stamme_cell_002.use_remesh_preserve_attributes = False
me_stamme_cell_002.use_mirror_vertex_groups = False
me_stamme_cell_002.update()

# ---- objects
ob_stamme_cell = bpy.data.objects.new('Stamme_cell', me_stamme_cell_003)
ob_stamme_cell_001 = bpy.data.objects.new('Stamme_cell.001', me_stamme_cell_004)
ob_stamme_cell_002 = bpy.data.objects.new('Stamme_cell.002', me_stamme_cell_001)
ob_stamme_cell_003 = bpy.data.objects.new('Stamme_cell.003', me_stamme_cell_002)

# ---- transforms, parenting, visibility, modifiers, constraints
ob_stamme_cell.location = (-0.02988, 0.08028, 2.202)
ob_stamme_cell.rotation_euler = (1.571, -0.0, 0.0)
ob_stamme_cell.lineart.crease_threshold = 0.0
ob_stamme_cell_001.location = (-0.02988, 0.08028, 2.202)
ob_stamme_cell_001.rotation_euler = (1.571, -0.0, 0.0)
ob_stamme_cell_001.lineart.crease_threshold = 0.0
ob_stamme_cell_002.location = (-0.02988, 0.08028, 2.202)
ob_stamme_cell_002.rotation_euler = (1.571, -0.0, 0.0)
ob_stamme_cell_002.lineart.crease_threshold = 0.0
ob_stamme_cell_003.location = (-0.02988, 0.08028, 2.202)
ob_stamme_cell_003.rotation_euler = (1.571, -0.0, 0.0)
ob_stamme_cell_003.lineart.crease_threshold = 0.0

# ---- collection membership
col_bush1.objects.link(ob_stamme_cell)
col_bush1.objects.link(ob_stamme_cell_001)
col_bush1.objects.link(ob_stamme_cell_002)
col_bush1.objects.link(ob_stamme_cell_003)

# ---- scene / render settings (as saved in the file)
scene.frame_start = 1; scene.frame_end = 250; scene.frame_set(1)
scene.render.engine = 'BLENDER_EEVEE_NEXT'
scene.cycles.use_denoising = False
scene.cycles.samples = 128
scene.cycles.sampling_pattern = 'TABULATED_SOBOL'
scene.cycles.use_adaptive_sampling = False
scene.cycles.use_light_tree = False
scene.view_settings.view_transform = 'Filmic'
bpy.context.view_layer.update()

# ---- added for rendering (the .blend has no active camera and no usable light): camera, sun
cam_auto = bpy.data.cameras.new('AutoCamera')
cam_auto.lens = 50.0
cam_auto.sensor_width = 36.0
cam_auto.clip_end = 1000.0
ob_auto_camera = bpy.data.objects.new('AutoCamera', cam_auto)
scene.collection.objects.link(ob_auto_camera)
ob_auto_camera.location = (6.40545, -7.74913, 7.36917)
ob_auto_camera.rotation_euler = (1.09748, -7.21219e-08, 0.694738)
scene.camera = ob_auto_camera
light_auto_sun = bpy.data.lights.new('AutoSun', 'SUN')
light_auto_sun.energy = 3.0
light_auto_sun.angle = 0.0523599
ob_auto_sun = bpy.data.objects.new('AutoSun', light_auto_sun)
scene.collection.objects.link(ob_auto_sun)
ob_auto_sun.rotation_euler = (0.872665, 0.174533, 0.523599)
bpy.context.view_layer.update()
